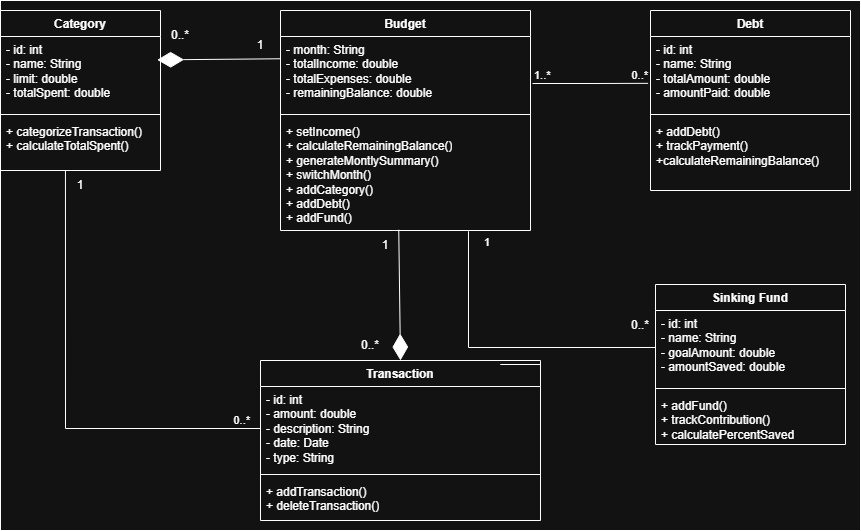

The diagram above was exported from draw.io. Its source (the exported page's mxGraphModel, read from the mxfile embedded in the PNG):
<mxGraphModel dx="1639" dy="853" grid="1" gridSize="10" guides="1" tooltips="1" connect="1" arrows="1" fold="1" page="1" pageScale="1" pageWidth="850" pageHeight="1100" math="0" shadow="0">
  <root>
    <mxCell id="0" />
    <mxCell id="1" parent="0" />
    <mxCell id="NBKuJ630VYPisDPHbeHi-62" value="" style="rounded=0;whiteSpace=wrap;html=1;" parent="1" vertex="1">
      <mxGeometry x="10" y="70" width="860" height="530" as="geometry" />
    </mxCell>
    <mxCell id="NBKuJ630VYPisDPHbeHi-1" value="Budget" style="swimlane;fontStyle=1;align=center;verticalAlign=top;childLayout=stackLayout;horizontal=1;startSize=26;horizontalStack=0;resizeParent=1;resizeParentMax=0;resizeLast=0;collapsible=1;marginBottom=0;whiteSpace=wrap;html=1;" parent="1" vertex="1">
      <mxGeometry x="290" y="80" width="250" height="220" as="geometry" />
    </mxCell>
    <mxCell id="NBKuJ630VYPisDPHbeHi-2" value="- month: String&lt;div&gt;- totalIncome: double&lt;/div&gt;&lt;div&gt;- totalExpenses: double&lt;/div&gt;&lt;div&gt;- remainingBalance: double&lt;/div&gt;&lt;div&gt;&lt;br&gt;&lt;/div&gt;" style="text;strokeColor=none;fillColor=none;align=left;verticalAlign=top;spacingLeft=4;spacingRight=4;overflow=hidden;rotatable=0;points=[[0,0.5],[1,0.5]];portConstraint=eastwest;whiteSpace=wrap;html=1;" parent="NBKuJ630VYPisDPHbeHi-1" vertex="1">
      <mxGeometry y="26" width="250" height="74" as="geometry" />
    </mxCell>
    <mxCell id="NBKuJ630VYPisDPHbeHi-3" value="" style="line;strokeWidth=1;fillColor=none;align=left;verticalAlign=middle;spacingTop=-1;spacingLeft=3;spacingRight=3;rotatable=0;labelPosition=right;points=[];portConstraint=eastwest;strokeColor=inherit;" parent="NBKuJ630VYPisDPHbeHi-1" vertex="1">
      <mxGeometry y="100" width="250" height="8" as="geometry" />
    </mxCell>
    <mxCell id="NBKuJ630VYPisDPHbeHi-4" value="+ setIncome()&lt;div&gt;+ calculateRemainingBalance()&lt;/div&gt;&lt;div&gt;+ generateMontlySummary()&lt;/div&gt;&lt;div&gt;+ switchMonth()&lt;/div&gt;&lt;div&gt;+ addCategory()&lt;/div&gt;&lt;div&gt;+ addDebt()&lt;/div&gt;&lt;div&gt;+ addFund()&lt;/div&gt;" style="text;strokeColor=none;fillColor=none;align=left;verticalAlign=top;spacingLeft=4;spacingRight=4;overflow=hidden;rotatable=0;points=[[0,0.5],[1,0.5]];portConstraint=eastwest;whiteSpace=wrap;html=1;" parent="NBKuJ630VYPisDPHbeHi-1" vertex="1">
      <mxGeometry y="108" width="250" height="112" as="geometry" />
    </mxCell>
    <mxCell id="NBKuJ630VYPisDPHbeHi-9" value="Sinking Fund" style="swimlane;fontStyle=1;align=center;verticalAlign=top;childLayout=stackLayout;horizontal=1;startSize=26;horizontalStack=0;resizeParent=1;resizeParentMax=0;resizeLast=0;collapsible=1;marginBottom=0;whiteSpace=wrap;html=1;" parent="1" vertex="1">
      <mxGeometry x="665" y="354" width="190" height="160" as="geometry" />
    </mxCell>
    <mxCell id="NBKuJ630VYPisDPHbeHi-10" value="- id: int&lt;div&gt;- name: String&lt;/div&gt;&lt;div&gt;- goalAmount: double&lt;/div&gt;&lt;div&gt;- amountSaved: double&lt;/div&gt;" style="text;strokeColor=none;fillColor=none;align=left;verticalAlign=top;spacingLeft=4;spacingRight=4;overflow=hidden;rotatable=0;points=[[0,0.5],[1,0.5]];portConstraint=eastwest;whiteSpace=wrap;html=1;" parent="NBKuJ630VYPisDPHbeHi-9" vertex="1">
      <mxGeometry y="26" width="190" height="74" as="geometry" />
    </mxCell>
    <mxCell id="NBKuJ630VYPisDPHbeHi-11" value="" style="line;strokeWidth=1;fillColor=none;align=left;verticalAlign=middle;spacingTop=-1;spacingLeft=3;spacingRight=3;rotatable=0;labelPosition=right;points=[];portConstraint=eastwest;strokeColor=inherit;" parent="NBKuJ630VYPisDPHbeHi-9" vertex="1">
      <mxGeometry y="100" width="190" height="8" as="geometry" />
    </mxCell>
    <mxCell id="NBKuJ630VYPisDPHbeHi-12" value="+ addFund()&lt;div&gt;+ trackContribution()&lt;/div&gt;&lt;div&gt;+ calculatePercentSaved&lt;/div&gt;" style="text;strokeColor=none;fillColor=none;align=left;verticalAlign=top;spacingLeft=4;spacingRight=4;overflow=hidden;rotatable=0;points=[[0,0.5],[1,0.5]];portConstraint=eastwest;whiteSpace=wrap;html=1;" parent="NBKuJ630VYPisDPHbeHi-9" vertex="1">
      <mxGeometry y="108" width="190" height="52" as="geometry" />
    </mxCell>
    <mxCell id="NBKuJ630VYPisDPHbeHi-13" value="Debt" style="swimlane;fontStyle=1;align=center;verticalAlign=top;childLayout=stackLayout;horizontal=1;startSize=26;horizontalStack=0;resizeParent=1;resizeParentMax=0;resizeLast=0;collapsible=1;marginBottom=0;whiteSpace=wrap;html=1;" parent="1" vertex="1">
      <mxGeometry x="660" y="80" width="200" height="180" as="geometry" />
    </mxCell>
    <mxCell id="NBKuJ630VYPisDPHbeHi-14" value="- id: int&lt;div&gt;- name: String&lt;/div&gt;&lt;div&gt;- totalAmount: double&lt;/div&gt;&lt;div&gt;- amountPaid: double&lt;/div&gt;" style="text;strokeColor=none;fillColor=none;align=left;verticalAlign=top;spacingLeft=4;spacingRight=4;overflow=hidden;rotatable=0;points=[[0,0.5],[1,0.5]];portConstraint=eastwest;whiteSpace=wrap;html=1;" parent="NBKuJ630VYPisDPHbeHi-13" vertex="1">
      <mxGeometry y="26" width="200" height="74" as="geometry" />
    </mxCell>
    <mxCell id="NBKuJ630VYPisDPHbeHi-15" value="" style="line;strokeWidth=1;fillColor=none;align=left;verticalAlign=middle;spacingTop=-1;spacingLeft=3;spacingRight=3;rotatable=0;labelPosition=right;points=[];portConstraint=eastwest;strokeColor=inherit;" parent="NBKuJ630VYPisDPHbeHi-13" vertex="1">
      <mxGeometry y="100" width="200" height="8" as="geometry" />
    </mxCell>
    <mxCell id="NBKuJ630VYPisDPHbeHi-16" value="+ addDebt()&lt;div&gt;+ trackPayment()&lt;/div&gt;&lt;div&gt;+calculateRemainingBalance()&lt;/div&gt;" style="text;strokeColor=none;fillColor=none;align=left;verticalAlign=top;spacingLeft=4;spacingRight=4;overflow=hidden;rotatable=0;points=[[0,0.5],[1,0.5]];portConstraint=eastwest;whiteSpace=wrap;html=1;" parent="NBKuJ630VYPisDPHbeHi-13" vertex="1">
      <mxGeometry y="108" width="200" height="72" as="geometry" />
    </mxCell>
    <mxCell id="NBKuJ630VYPisDPHbeHi-17" value="Transaction" style="swimlane;fontStyle=1;align=center;verticalAlign=top;childLayout=stackLayout;horizontal=1;startSize=26;horizontalStack=0;resizeParent=1;resizeParentMax=0;resizeLast=0;collapsible=1;marginBottom=0;whiteSpace=wrap;html=1;" parent="1" vertex="1">
      <mxGeometry x="270" y="430" width="280" height="160" as="geometry" />
    </mxCell>
    <mxCell id="NBKuJ630VYPisDPHbeHi-18" value="- id: int&lt;div&gt;- amount: double&lt;/div&gt;&lt;div&gt;- description: String&lt;/div&gt;&lt;div&gt;- date: Date&lt;/div&gt;&lt;div&gt;- type: String&lt;/div&gt;" style="text;strokeColor=none;fillColor=none;align=left;verticalAlign=top;spacingLeft=4;spacingRight=4;overflow=hidden;rotatable=0;points=[[0,0.5],[1,0.5]];portConstraint=eastwest;whiteSpace=wrap;html=1;" parent="NBKuJ630VYPisDPHbeHi-17" vertex="1">
      <mxGeometry y="26" width="280" height="84" as="geometry" />
    </mxCell>
    <mxCell id="NBKuJ630VYPisDPHbeHi-19" value="" style="line;strokeWidth=1;fillColor=none;align=left;verticalAlign=middle;spacingTop=-1;spacingLeft=3;spacingRight=3;rotatable=0;labelPosition=right;points=[];portConstraint=eastwest;strokeColor=inherit;" parent="NBKuJ630VYPisDPHbeHi-17" vertex="1">
      <mxGeometry y="110" width="280" height="8" as="geometry" />
    </mxCell>
    <mxCell id="NBKuJ630VYPisDPHbeHi-20" value="+ addTransaction()&lt;div&gt;+ deleteTransaction()&lt;/div&gt;" style="text;strokeColor=none;fillColor=none;align=left;verticalAlign=top;spacingLeft=4;spacingRight=4;overflow=hidden;rotatable=0;points=[[0,0.5],[1,0.5]];portConstraint=eastwest;whiteSpace=wrap;html=1;" parent="NBKuJ630VYPisDPHbeHi-17" vertex="1">
      <mxGeometry y="118" width="280" height="42" as="geometry" />
    </mxCell>
    <mxCell id="NBKuJ630VYPisDPHbeHi-21" value="Category" style="swimlane;fontStyle=1;align=center;verticalAlign=top;childLayout=stackLayout;horizontal=1;startSize=26;horizontalStack=0;resizeParent=1;resizeParentMax=0;resizeLast=0;collapsible=1;marginBottom=0;whiteSpace=wrap;html=1;" parent="1" vertex="1">
      <mxGeometry x="10" y="80" width="160" height="160" as="geometry" />
    </mxCell>
    <mxCell id="NBKuJ630VYPisDPHbeHi-22" value="- id: int&lt;div&gt;- name: String&lt;/div&gt;&lt;div&gt;- limit: double&lt;/div&gt;&lt;div&gt;- totalSpent: double&lt;/div&gt;" style="text;strokeColor=none;fillColor=none;align=left;verticalAlign=top;spacingLeft=4;spacingRight=4;overflow=hidden;rotatable=0;points=[[0,0.5],[1,0.5]];portConstraint=eastwest;whiteSpace=wrap;html=1;" parent="NBKuJ630VYPisDPHbeHi-21" vertex="1">
      <mxGeometry y="26" width="160" height="74" as="geometry" />
    </mxCell>
    <mxCell id="NBKuJ630VYPisDPHbeHi-23" value="" style="line;strokeWidth=1;fillColor=none;align=left;verticalAlign=middle;spacingTop=-1;spacingLeft=3;spacingRight=3;rotatable=0;labelPosition=right;points=[];portConstraint=eastwest;strokeColor=inherit;" parent="NBKuJ630VYPisDPHbeHi-21" vertex="1">
      <mxGeometry y="100" width="160" height="8" as="geometry" />
    </mxCell>
    <mxCell id="NBKuJ630VYPisDPHbeHi-24" value="&lt;div&gt;+ categorizeTransaction()&lt;/div&gt;&lt;div&gt;+ calculateTotalSpent()&lt;/div&gt;" style="text;strokeColor=none;fillColor=none;align=left;verticalAlign=top;spacingLeft=4;spacingRight=4;overflow=hidden;rotatable=0;points=[[0,0.5],[1,0.5]];portConstraint=eastwest;whiteSpace=wrap;html=1;" parent="NBKuJ630VYPisDPHbeHi-21" vertex="1">
      <mxGeometry y="108" width="160" height="52" as="geometry" />
    </mxCell>
    <mxCell id="NBKuJ630VYPisDPHbeHi-26" value="" style="endArrow=diamondThin;endFill=1;endSize=24;html=1;rounded=0;exitX=0;exitY=0.301;exitDx=0;exitDy=0;exitPerimeter=0;entryX=0.979;entryY=0.316;entryDx=0;entryDy=0;entryPerimeter=0;" parent="1" source="NBKuJ630VYPisDPHbeHi-2" target="NBKuJ630VYPisDPHbeHi-22" edge="1">
      <mxGeometry width="160" relative="1" as="geometry">
        <mxPoint x="110" y="440" as="sourcePoint" />
        <mxPoint x="270" y="440" as="targetPoint" />
      </mxGeometry>
    </mxCell>
    <mxCell id="NBKuJ630VYPisDPHbeHi-29" value="" style="line;strokeWidth=1;fillColor=none;align=left;verticalAlign=middle;spacingTop=-1;spacingLeft=3;spacingRight=3;rotatable=0;labelPosition=right;points=[];portConstraint=eastwest;strokeColor=inherit;" parent="1" vertex="1">
      <mxGeometry x="510" y="430" width="40" height="8" as="geometry" />
    </mxCell>
    <mxCell id="NBKuJ630VYPisDPHbeHi-30" value="" style="line;strokeWidth=1;fillColor=none;align=left;verticalAlign=middle;spacingTop=-1;spacingLeft=3;spacingRight=3;rotatable=0;labelPosition=right;points=[];portConstraint=eastwest;strokeColor=inherit;" parent="1" vertex="1">
      <mxGeometry x="510" y="430" width="40" height="8" as="geometry" />
    </mxCell>
    <mxCell id="NBKuJ630VYPisDPHbeHi-35" value="" style="endArrow=none;html=1;edgeStyle=orthogonalEdgeStyle;rounded=0;exitX=0.406;exitY=1.009;exitDx=0;exitDy=0;exitPerimeter=0;entryX=0;entryY=0.5;entryDx=0;entryDy=0;" parent="1" source="NBKuJ630VYPisDPHbeHi-24" target="NBKuJ630VYPisDPHbeHi-18" edge="1">
      <mxGeometry relative="1" as="geometry">
        <mxPoint x="120" y="700" as="sourcePoint" />
        <mxPoint x="230" y="500" as="targetPoint" />
      </mxGeometry>
    </mxCell>
    <mxCell id="NBKuJ630VYPisDPHbeHi-37" value="0..*" style="edgeLabel;resizable=0;html=1;align=right;verticalAlign=bottom;" parent="NBKuJ630VYPisDPHbeHi-35" connectable="0" vertex="1">
      <mxGeometry x="1" relative="1" as="geometry">
        <mxPoint x="-10" as="offset" />
      </mxGeometry>
    </mxCell>
    <mxCell id="NBKuJ630VYPisDPHbeHi-41" value="" style="endArrow=none;html=1;edgeStyle=orthogonalEdgeStyle;rounded=0;entryX=0.752;entryY=1.007;entryDx=0;entryDy=0;entryPerimeter=0;exitX=0;exitY=0.5;exitDx=0;exitDy=0;" parent="1" source="NBKuJ630VYPisDPHbeHi-10" target="NBKuJ630VYPisDPHbeHi-4" edge="1">
      <mxGeometry relative="1" as="geometry">
        <mxPoint x="450" y="700" as="sourcePoint" />
        <mxPoint x="610" y="700" as="targetPoint" />
      </mxGeometry>
    </mxCell>
    <mxCell id="NBKuJ630VYPisDPHbeHi-43" value="1" style="edgeLabel;resizable=0;html=1;align=right;verticalAlign=bottom;" parent="NBKuJ630VYPisDPHbeHi-41" connectable="0" vertex="1">
      <mxGeometry x="1" relative="1" as="geometry">
        <mxPoint x="22" y="19" as="offset" />
      </mxGeometry>
    </mxCell>
    <mxCell id="NBKuJ630VYPisDPHbeHi-44" value="" style="endArrow=none;html=1;edgeStyle=orthogonalEdgeStyle;rounded=0;entryX=-0.012;entryY=0.633;entryDx=0;entryDy=0;entryPerimeter=0;" parent="1" target="NBKuJ630VYPisDPHbeHi-14" edge="1">
      <mxGeometry relative="1" as="geometry">
        <mxPoint x="542" y="153" as="sourcePoint" />
        <mxPoint x="660" y="150" as="targetPoint" />
      </mxGeometry>
    </mxCell>
    <mxCell id="NBKuJ630VYPisDPHbeHi-45" value="1..*" style="edgeLabel;resizable=0;html=1;align=left;verticalAlign=bottom;" parent="NBKuJ630VYPisDPHbeHi-44" connectable="0" vertex="1">
      <mxGeometry x="-1" relative="1" as="geometry" />
    </mxCell>
    <mxCell id="NBKuJ630VYPisDPHbeHi-46" value="0..*" style="edgeLabel;resizable=0;html=1;align=right;verticalAlign=bottom;" parent="NBKuJ630VYPisDPHbeHi-44" connectable="0" vertex="1">
      <mxGeometry x="1" relative="1" as="geometry" />
    </mxCell>
    <mxCell id="NBKuJ630VYPisDPHbeHi-51" value="" style="endArrow=diamondThin;endFill=1;endSize=24;html=1;rounded=0;exitX=0.473;exitY=0.993;exitDx=0;exitDy=0;exitPerimeter=0;entryX=0.5;entryY=0;entryDx=0;entryDy=0;" parent="1" source="NBKuJ630VYPisDPHbeHi-4" target="NBKuJ630VYPisDPHbeHi-17" edge="1">
      <mxGeometry width="160" relative="1" as="geometry">
        <mxPoint x="330" y="430" as="sourcePoint" />
        <mxPoint x="490" y="430" as="targetPoint" />
      </mxGeometry>
    </mxCell>
    <mxCell id="NBKuJ630VYPisDPHbeHi-52" value="1" style="text;html=1;whiteSpace=wrap;strokeColor=none;fillColor=none;align=center;verticalAlign=middle;rounded=0;" parent="1" vertex="1">
      <mxGeometry x="365" y="300" width="60" height="30" as="geometry" />
    </mxCell>
    <mxCell id="NBKuJ630VYPisDPHbeHi-53" value="0..*" style="text;html=1;whiteSpace=wrap;strokeColor=none;fillColor=none;align=center;verticalAlign=middle;rounded=0;" parent="1" vertex="1">
      <mxGeometry x="350" y="400" width="60" height="30" as="geometry" />
    </mxCell>
    <mxCell id="NBKuJ630VYPisDPHbeHi-54" value="1" style="text;html=1;whiteSpace=wrap;strokeColor=none;fillColor=none;align=center;verticalAlign=middle;rounded=0;" parent="1" vertex="1">
      <mxGeometry x="240" y="100" width="60" height="30" as="geometry" />
    </mxCell>
    <mxCell id="NBKuJ630VYPisDPHbeHi-55" value="0..*" style="text;html=1;whiteSpace=wrap;strokeColor=none;fillColor=none;align=center;verticalAlign=middle;rounded=0;" parent="1" vertex="1">
      <mxGeometry x="160" y="90" width="60" height="30" as="geometry" />
    </mxCell>
    <mxCell id="NBKuJ630VYPisDPHbeHi-56" value="0..*" style="text;html=1;whiteSpace=wrap;strokeColor=none;fillColor=none;align=center;verticalAlign=middle;rounded=0;" parent="1" vertex="1">
      <mxGeometry x="620" y="380" width="60" height="30" as="geometry" />
    </mxCell>
    <mxCell id="NBKuJ630VYPisDPHbeHi-60" value="1" style="text;html=1;whiteSpace=wrap;strokeColor=none;fillColor=none;align=center;verticalAlign=middle;rounded=0;" parent="1" vertex="1">
      <mxGeometry x="60" y="240" width="60" height="30" as="geometry" />
    </mxCell>
  </root>
</mxGraphModel>